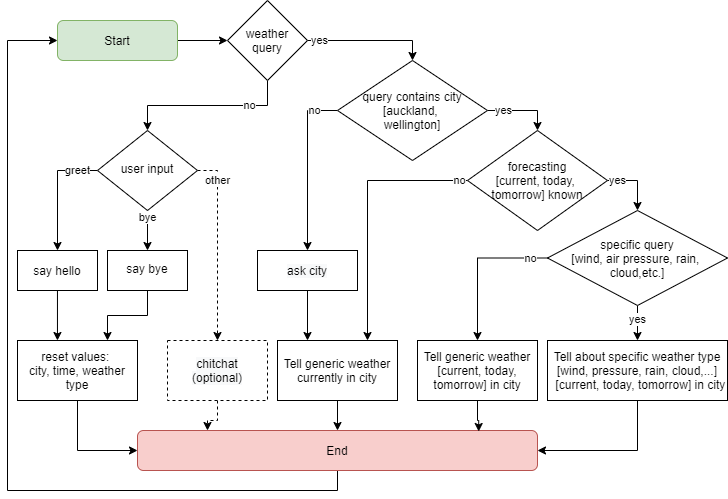

The diagram above was exported from draw.io. Its source (the exported page's mxGraphModel, read from the mxfile embedded in the PNG):
<mxGraphModel dx="1155" dy="992" grid="1" gridSize="10" guides="1" tooltips="1" connect="1" arrows="1" fold="1" page="1" pageScale="1" pageWidth="827" pageHeight="1169" math="0" shadow="0">
  <root>
    <mxCell id="WIyWlLk6GJQsqaUBKTNV-0" />
    <mxCell id="WIyWlLk6GJQsqaUBKTNV-1" parent="WIyWlLk6GJQsqaUBKTNV-0" />
    <mxCell id="TMKDQTBE996BX9KNVr7b-2" value="" style="edgeStyle=orthogonalEdgeStyle;rounded=0;orthogonalLoop=1;jettySize=auto;html=1;" parent="WIyWlLk6GJQsqaUBKTNV-1" source="WIyWlLk6GJQsqaUBKTNV-3" target="TMKDQTBE996BX9KNVr7b-0" edge="1">
      <mxGeometry relative="1" as="geometry" />
    </mxCell>
    <mxCell id="WIyWlLk6GJQsqaUBKTNV-3" value="Start" style="rounded=1;whiteSpace=wrap;html=1;fontSize=12;glass=0;strokeWidth=1;shadow=0;fillColor=#d5e8d4;strokeColor=#82b366;" parent="WIyWlLk6GJQsqaUBKTNV-1" vertex="1">
      <mxGeometry x="110" y="220" width="120" height="40" as="geometry" />
    </mxCell>
    <mxCell id="dPar0alg32DMlxlzHc9t-5" value="greet" style="edgeStyle=orthogonalEdgeStyle;rounded=0;orthogonalLoop=1;jettySize=auto;html=1;startArrow=none;startFill=0;endArrow=classic;endFill=1;exitX=0;exitY=0.5;exitDx=0;exitDy=0;" parent="WIyWlLk6GJQsqaUBKTNV-1" source="WIyWlLk6GJQsqaUBKTNV-6" target="WIyWlLk6GJQsqaUBKTNV-7" edge="1">
      <mxGeometry x="-0.6667" relative="1" as="geometry">
        <mxPoint as="offset" />
      </mxGeometry>
    </mxCell>
    <mxCell id="dPar0alg32DMlxlzHc9t-72" value="bye" style="edgeStyle=orthogonalEdgeStyle;rounded=0;jumpStyle=none;orthogonalLoop=1;jettySize=auto;html=1;entryX=0.5;entryY=0;entryDx=0;entryDy=0;startArrow=none;startFill=0;endArrow=classic;endFill=1;strokeColor=#000000;" parent="WIyWlLk6GJQsqaUBKTNV-1" source="WIyWlLk6GJQsqaUBKTNV-6" target="dPar0alg32DMlxlzHc9t-8" edge="1">
      <mxGeometry x="-0.6364" relative="1" as="geometry">
        <mxPoint as="offset" />
      </mxGeometry>
    </mxCell>
    <mxCell id="TMKDQTBE996BX9KNVr7b-8" value="other" style="edgeStyle=orthogonalEdgeStyle;rounded=0;orthogonalLoop=1;jettySize=auto;html=1;entryX=0.5;entryY=0;entryDx=0;entryDy=0;exitX=1;exitY=0.5;exitDx=0;exitDy=0;dashed=1;" parent="WIyWlLk6GJQsqaUBKTNV-1" source="WIyWlLk6GJQsqaUBKTNV-6" target="TMKDQTBE996BX9KNVr7b-7" edge="1">
      <mxGeometry x="-0.68" relative="1" as="geometry">
        <mxPoint as="offset" />
      </mxGeometry>
    </mxCell>
    <mxCell id="WIyWlLk6GJQsqaUBKTNV-6" value="user input" style="rhombus;whiteSpace=wrap;html=1;shadow=0;fontFamily=Helvetica;fontSize=12;align=center;strokeWidth=1;spacing=6;spacingTop=-4;" parent="WIyWlLk6GJQsqaUBKTNV-1" vertex="1">
      <mxGeometry x="150" y="330" width="100" height="80" as="geometry" />
    </mxCell>
    <mxCell id="dPar0alg32DMlxlzHc9t-65" style="edgeStyle=orthogonalEdgeStyle;rounded=0;jumpStyle=none;orthogonalLoop=1;jettySize=auto;html=1;entryX=0.333;entryY=0;entryDx=0;entryDy=0;entryPerimeter=0;startArrow=none;startFill=0;endArrow=classic;endFill=1;strokeColor=#000000;" parent="WIyWlLk6GJQsqaUBKTNV-1" source="WIyWlLk6GJQsqaUBKTNV-7" target="dPar0alg32DMlxlzHc9t-62" edge="1">
      <mxGeometry relative="1" as="geometry" />
    </mxCell>
    <mxCell id="WIyWlLk6GJQsqaUBKTNV-7" value="say hello" style="rounded=0;whiteSpace=wrap;html=1;fontSize=12;glass=0;strokeWidth=1;shadow=0;" parent="WIyWlLk6GJQsqaUBKTNV-1" vertex="1">
      <mxGeometry x="70" y="450" width="80" height="40" as="geometry" />
    </mxCell>
    <mxCell id="dXalN8cs9jaMEjEmGSMt-0" style="edgeStyle=orthogonalEdgeStyle;rounded=0;jumpStyle=none;orthogonalLoop=1;jettySize=auto;html=1;startArrow=none;startFill=0;endArrow=classic;endFill=1;strokeColor=#000000;exitX=0.5;exitY=1;exitDx=0;exitDy=0;entryX=0;entryY=0.5;entryDx=0;entryDy=0;" parent="WIyWlLk6GJQsqaUBKTNV-1" source="WIyWlLk6GJQsqaUBKTNV-11" target="WIyWlLk6GJQsqaUBKTNV-3" edge="1">
      <mxGeometry relative="1" as="geometry">
        <mxPoint x="40" y="290" as="targetPoint" />
        <Array as="points">
          <mxPoint x="390" y="690" />
          <mxPoint x="60" y="690" />
          <mxPoint x="60" y="240" />
        </Array>
      </mxGeometry>
    </mxCell>
    <mxCell id="WIyWlLk6GJQsqaUBKTNV-11" value="End" style="rounded=1;whiteSpace=wrap;html=1;fontSize=12;glass=0;strokeWidth=1;shadow=0;fillColor=#f8cecc;strokeColor=#b85450;" parent="WIyWlLk6GJQsqaUBKTNV-1" vertex="1">
      <mxGeometry x="190" y="630" width="400" height="40" as="geometry" />
    </mxCell>
    <mxCell id="dPar0alg32DMlxlzHc9t-71" style="edgeStyle=orthogonalEdgeStyle;rounded=0;jumpStyle=none;orthogonalLoop=1;jettySize=auto;html=1;startArrow=none;startFill=0;endArrow=classic;endFill=1;strokeColor=#000000;entryX=0.75;entryY=0;entryDx=0;entryDy=0;" parent="WIyWlLk6GJQsqaUBKTNV-1" source="dPar0alg32DMlxlzHc9t-8" target="dPar0alg32DMlxlzHc9t-62" edge="1">
      <mxGeometry relative="1" as="geometry" />
    </mxCell>
    <mxCell id="dPar0alg32DMlxlzHc9t-8" value="say bye" style="whiteSpace=wrap;html=1;shadow=0;strokeWidth=1;spacing=6;spacingTop=-4;" parent="WIyWlLk6GJQsqaUBKTNV-1" vertex="1">
      <mxGeometry x="160" y="450" width="80" height="40" as="geometry" />
    </mxCell>
    <mxCell id="dPar0alg32DMlxlzHc9t-35" value="no" style="edgeStyle=orthogonalEdgeStyle;rounded=0;jumpStyle=none;orthogonalLoop=1;jettySize=auto;html=1;entryX=0.5;entryY=0;entryDx=0;entryDy=0;startArrow=none;startFill=0;endArrow=classic;endFill=1;strokeColor=#000000;exitX=0;exitY=0.5;exitDx=0;exitDy=0;" parent="WIyWlLk6GJQsqaUBKTNV-1" source="dPar0alg32DMlxlzHc9t-15" target="dPar0alg32DMlxlzHc9t-92" edge="1">
      <mxGeometry x="-0.7333" relative="1" as="geometry">
        <mxPoint x="320" y="450" as="targetPoint" />
        <Array as="points">
          <mxPoint x="360" y="310" />
        </Array>
        <mxPoint as="offset" />
      </mxGeometry>
    </mxCell>
    <mxCell id="dPar0alg32DMlxlzHc9t-37" value="yes" style="edgeStyle=orthogonalEdgeStyle;rounded=0;jumpStyle=none;orthogonalLoop=1;jettySize=auto;html=1;entryX=0.5;entryY=0;entryDx=0;entryDy=0;startArrow=none;startFill=0;endArrow=classic;endFill=1;strokeColor=#000000;exitX=1;exitY=0.5;exitDx=0;exitDy=0;" parent="WIyWlLk6GJQsqaUBKTNV-1" source="dPar0alg32DMlxlzHc9t-15" target="dPar0alg32DMlxlzHc9t-33" edge="1">
      <mxGeometry x="-0.5556" relative="1" as="geometry">
        <mxPoint as="offset" />
      </mxGeometry>
    </mxCell>
    <mxCell id="dPar0alg32DMlxlzHc9t-15" value="query contains city [auckland, &lt;br&gt;wellington]" style="rhombus;whiteSpace=wrap;html=1;rounded=0;" parent="WIyWlLk6GJQsqaUBKTNV-1" vertex="1">
      <mxGeometry x="390" y="260" width="150" height="100" as="geometry" />
    </mxCell>
    <mxCell id="dPar0alg32DMlxlzHc9t-69" value="yes" style="edgeStyle=orthogonalEdgeStyle;rounded=0;jumpStyle=none;orthogonalLoop=1;jettySize=auto;html=1;startArrow=none;startFill=0;endArrow=classic;endFill=1;strokeColor=#000000;exitX=1;exitY=0.5;exitDx=0;exitDy=0;entryX=0.5;entryY=0;entryDx=0;entryDy=0;" parent="WIyWlLk6GJQsqaUBKTNV-1" source="dPar0alg32DMlxlzHc9t-33" target="dPar0alg32DMlxlzHc9t-47" edge="1">
      <mxGeometry x="-0.6522" relative="1" as="geometry">
        <mxPoint as="offset" />
      </mxGeometry>
    </mxCell>
    <mxCell id="dPar0alg32DMlxlzHc9t-84" value="no" style="edgeStyle=orthogonalEdgeStyle;rounded=0;jumpStyle=none;orthogonalLoop=1;jettySize=auto;html=1;entryX=0.75;entryY=0;entryDx=0;entryDy=0;startArrow=none;startFill=0;endArrow=classic;endFill=1;strokeColor=#000000;exitX=0;exitY=0.5;exitDx=0;exitDy=0;" parent="WIyWlLk6GJQsqaUBKTNV-1" source="dPar0alg32DMlxlzHc9t-33" target="dPar0alg32DMlxlzHc9t-39" edge="1">
      <mxGeometry x="-0.9412" relative="1" as="geometry">
        <Array as="points">
          <mxPoint x="420" y="380" />
        </Array>
        <mxPoint as="offset" />
      </mxGeometry>
    </mxCell>
    <mxCell id="dPar0alg32DMlxlzHc9t-33" value="forecasting&lt;br&gt;[current, today, &lt;br&gt;tomorrow] known" style="rhombus;whiteSpace=wrap;html=1;rounded=0;" parent="WIyWlLk6GJQsqaUBKTNV-1" vertex="1">
      <mxGeometry x="520" y="330" width="140" height="100" as="geometry" />
    </mxCell>
    <mxCell id="dPar0alg32DMlxlzHc9t-82" value="" style="edgeStyle=orthogonalEdgeStyle;rounded=0;jumpStyle=none;orthogonalLoop=1;jettySize=auto;html=1;startArrow=none;startFill=0;endArrow=classic;endFill=1;strokeColor=#000000;entryX=0.5;entryY=0;entryDx=0;entryDy=0;" parent="WIyWlLk6GJQsqaUBKTNV-1" source="dPar0alg32DMlxlzHc9t-39" target="WIyWlLk6GJQsqaUBKTNV-11" edge="1">
      <mxGeometry relative="1" as="geometry" />
    </mxCell>
    <mxCell id="dPar0alg32DMlxlzHc9t-39" value="Tell generic weather currently in city" style="rounded=0;whiteSpace=wrap;html=1;" parent="WIyWlLk6GJQsqaUBKTNV-1" vertex="1">
      <mxGeometry x="330" y="540" width="120" height="60" as="geometry" />
    </mxCell>
    <mxCell id="dPar0alg32DMlxlzHc9t-83" value="" style="edgeStyle=orthogonalEdgeStyle;rounded=0;jumpStyle=none;orthogonalLoop=1;jettySize=auto;html=1;startArrow=none;startFill=0;endArrow=classic;endFill=1;strokeColor=#000000;entryX=0.853;entryY=0.025;entryDx=0;entryDy=0;entryPerimeter=0;" parent="WIyWlLk6GJQsqaUBKTNV-1" source="dPar0alg32DMlxlzHc9t-43" target="WIyWlLk6GJQsqaUBKTNV-11" edge="1">
      <mxGeometry relative="1" as="geometry" />
    </mxCell>
    <mxCell id="dPar0alg32DMlxlzHc9t-43" value="Tell generic weather [current, today, tomorrow] in city" style="rounded=0;whiteSpace=wrap;html=1;" parent="WIyWlLk6GJQsqaUBKTNV-1" vertex="1">
      <mxGeometry x="470" y="540" width="120" height="60" as="geometry" />
    </mxCell>
    <mxCell id="dPar0alg32DMlxlzHc9t-49" value="no" style="edgeStyle=orthogonalEdgeStyle;rounded=0;jumpStyle=none;orthogonalLoop=1;jettySize=auto;html=1;entryX=0.5;entryY=0;entryDx=0;entryDy=0;startArrow=none;startFill=0;endArrow=classic;endFill=1;strokeColor=#000000;exitX=0;exitY=0.5;exitDx=0;exitDy=0;" parent="WIyWlLk6GJQsqaUBKTNV-1" source="dPar0alg32DMlxlzHc9t-47" target="dPar0alg32DMlxlzHc9t-43" edge="1">
      <mxGeometry x="-0.7746" relative="1" as="geometry">
        <mxPoint as="offset" />
      </mxGeometry>
    </mxCell>
    <mxCell id="dPar0alg32DMlxlzHc9t-74" value="yes" style="edgeStyle=orthogonalEdgeStyle;rounded=0;jumpStyle=none;orthogonalLoop=1;jettySize=auto;html=1;startArrow=none;startFill=0;endArrow=classic;endFill=1;strokeColor=#000000;exitX=0.5;exitY=1;exitDx=0;exitDy=0;entryX=0.5;entryY=0;entryDx=0;entryDy=0;" parent="WIyWlLk6GJQsqaUBKTNV-1" source="dPar0alg32DMlxlzHc9t-47" target="dPar0alg32DMlxlzHc9t-50" edge="1">
      <mxGeometry x="-0.1887" relative="1" as="geometry">
        <mxPoint as="offset" />
      </mxGeometry>
    </mxCell>
    <mxCell id="dPar0alg32DMlxlzHc9t-47" value="specific query&lt;br&gt;[wind, air pressure, rain, &lt;br&gt;cloud,etc.]" style="rhombus;whiteSpace=wrap;html=1;rounded=0;" parent="WIyWlLk6GJQsqaUBKTNV-1" vertex="1">
      <mxGeometry x="600" y="410" width="180" height="95" as="geometry" />
    </mxCell>
    <mxCell id="dPar0alg32DMlxlzHc9t-80" style="edgeStyle=orthogonalEdgeStyle;rounded=0;jumpStyle=none;orthogonalLoop=1;jettySize=auto;html=1;entryX=1;entryY=0.5;entryDx=0;entryDy=0;startArrow=none;startFill=0;endArrow=classic;endFill=1;strokeColor=#000000;exitX=0.5;exitY=1;exitDx=0;exitDy=0;" parent="WIyWlLk6GJQsqaUBKTNV-1" source="dPar0alg32DMlxlzHc9t-50" target="WIyWlLk6GJQsqaUBKTNV-11" edge="1">
      <mxGeometry relative="1" as="geometry" />
    </mxCell>
    <mxCell id="dPar0alg32DMlxlzHc9t-50" value="Tell about specific weather type [wind, pressure, rain, cloud,...]&lt;br&gt;&amp;nbsp; [current, today, tomorrow] in city" style="rounded=0;whiteSpace=wrap;html=1;" parent="WIyWlLk6GJQsqaUBKTNV-1" vertex="1">
      <mxGeometry x="600" y="540" width="180" height="60" as="geometry" />
    </mxCell>
    <mxCell id="dPar0alg32DMlxlzHc9t-75" style="edgeStyle=orthogonalEdgeStyle;rounded=0;jumpStyle=none;orthogonalLoop=1;jettySize=auto;html=1;startArrow=none;startFill=0;endArrow=classic;endFill=1;strokeColor=#000000;exitX=0.5;exitY=1;exitDx=0;exitDy=0;entryX=0;entryY=0.5;entryDx=0;entryDy=0;" parent="WIyWlLk6GJQsqaUBKTNV-1" source="dPar0alg32DMlxlzHc9t-62" target="WIyWlLk6GJQsqaUBKTNV-11" edge="1">
      <mxGeometry relative="1" as="geometry" />
    </mxCell>
    <mxCell id="dPar0alg32DMlxlzHc9t-62" value="reset values: &lt;br&gt;city, time, weather type" style="rounded=0;whiteSpace=wrap;html=1;" parent="WIyWlLk6GJQsqaUBKTNV-1" vertex="1">
      <mxGeometry x="70" y="540" width="120" height="60" as="geometry" />
    </mxCell>
    <mxCell id="TMKDQTBE996BX9KNVr7b-5" value="" style="edgeStyle=orthogonalEdgeStyle;rounded=0;orthogonalLoop=1;jettySize=auto;html=1;entryX=0.25;entryY=0;entryDx=0;entryDy=0;" parent="WIyWlLk6GJQsqaUBKTNV-1" source="dPar0alg32DMlxlzHc9t-92" target="dPar0alg32DMlxlzHc9t-39" edge="1">
      <mxGeometry relative="1" as="geometry" />
    </mxCell>
    <mxCell id="dPar0alg32DMlxlzHc9t-92" value="&#10;&#10;&lt;span style=&quot;color: rgb(0, 0, 0); font-family: helvetica; font-size: 12px; font-style: normal; font-weight: 400; letter-spacing: normal; text-align: center; text-indent: 0px; text-transform: none; word-spacing: 0px; background-color: rgb(248, 249, 250); display: inline; float: none;&quot;&gt;ask city&lt;/span&gt;&#10;&#10;" style="rounded=0;whiteSpace=wrap;html=1;" parent="WIyWlLk6GJQsqaUBKTNV-1" vertex="1">
      <mxGeometry x="310" y="450" width="100" height="40" as="geometry" />
    </mxCell>
    <mxCell id="TMKDQTBE996BX9KNVr7b-3" value="yes&lt;br&gt;" style="edgeStyle=orthogonalEdgeStyle;rounded=0;orthogonalLoop=1;jettySize=auto;html=1;entryX=0.5;entryY=0;entryDx=0;entryDy=0;exitX=1;exitY=0.5;exitDx=0;exitDy=0;" parent="WIyWlLk6GJQsqaUBKTNV-1" source="TMKDQTBE996BX9KNVr7b-0" target="dPar0alg32DMlxlzHc9t-15" edge="1">
      <mxGeometry x="-0.8049" relative="1" as="geometry">
        <mxPoint as="offset" />
      </mxGeometry>
    </mxCell>
    <mxCell id="TMKDQTBE996BX9KNVr7b-4" value="no" style="edgeStyle=orthogonalEdgeStyle;rounded=0;orthogonalLoop=1;jettySize=auto;html=1;exitX=0.5;exitY=1;exitDx=0;exitDy=0;" parent="WIyWlLk6GJQsqaUBKTNV-1" source="TMKDQTBE996BX9KNVr7b-0" target="WIyWlLk6GJQsqaUBKTNV-6" edge="1">
      <mxGeometry x="-0.5" relative="1" as="geometry">
        <mxPoint as="offset" />
      </mxGeometry>
    </mxCell>
    <mxCell id="TMKDQTBE996BX9KNVr7b-0" value="weather&lt;br&gt;query" style="rhombus;whiteSpace=wrap;html=1;" parent="WIyWlLk6GJQsqaUBKTNV-1" vertex="1">
      <mxGeometry x="280" y="200" width="80" height="80" as="geometry" />
    </mxCell>
    <mxCell id="TMKDQTBE996BX9KNVr7b-11" value="" style="edgeStyle=orthogonalEdgeStyle;rounded=0;orthogonalLoop=1;jettySize=auto;html=1;dashed=1;" parent="WIyWlLk6GJQsqaUBKTNV-1" source="TMKDQTBE996BX9KNVr7b-7" edge="1">
      <mxGeometry relative="1" as="geometry">
        <mxPoint x="260" y="630" as="targetPoint" />
      </mxGeometry>
    </mxCell>
    <mxCell id="TMKDQTBE996BX9KNVr7b-7" value="&#10;&#10;&lt;span style=&quot;color: rgb(0, 0, 0); font-family: helvetica; font-size: 12px; font-style: normal; font-weight: 400; letter-spacing: normal; text-align: center; text-indent: 0px; text-transform: none; word-spacing: 0px; background-color: rgb(248, 249, 250); display: inline; float: none;&quot;&gt;chitchat&lt;/span&gt;&lt;br style=&quot;color: rgb(0, 0, 0); font-family: helvetica; font-size: 12px; font-style: normal; font-weight: 400; letter-spacing: normal; text-align: center; text-indent: 0px; text-transform: none; word-spacing: 0px; background-color: rgb(248, 249, 250);&quot;&gt;&lt;span style=&quot;color: rgb(0, 0, 0); font-family: helvetica; font-size: 12px; font-style: normal; font-weight: 400; letter-spacing: normal; text-align: center; text-indent: 0px; text-transform: none; word-spacing: 0px; background-color: rgb(248, 249, 250); display: inline; float: none;&quot;&gt;(optional)&lt;/span&gt;&#10;&#10;" style="rounded=0;whiteSpace=wrap;html=1;dashed=1;" parent="WIyWlLk6GJQsqaUBKTNV-1" vertex="1">
      <mxGeometry x="220" y="540" width="100" height="60" as="geometry" />
    </mxCell>
  </root>
</mxGraphModel>